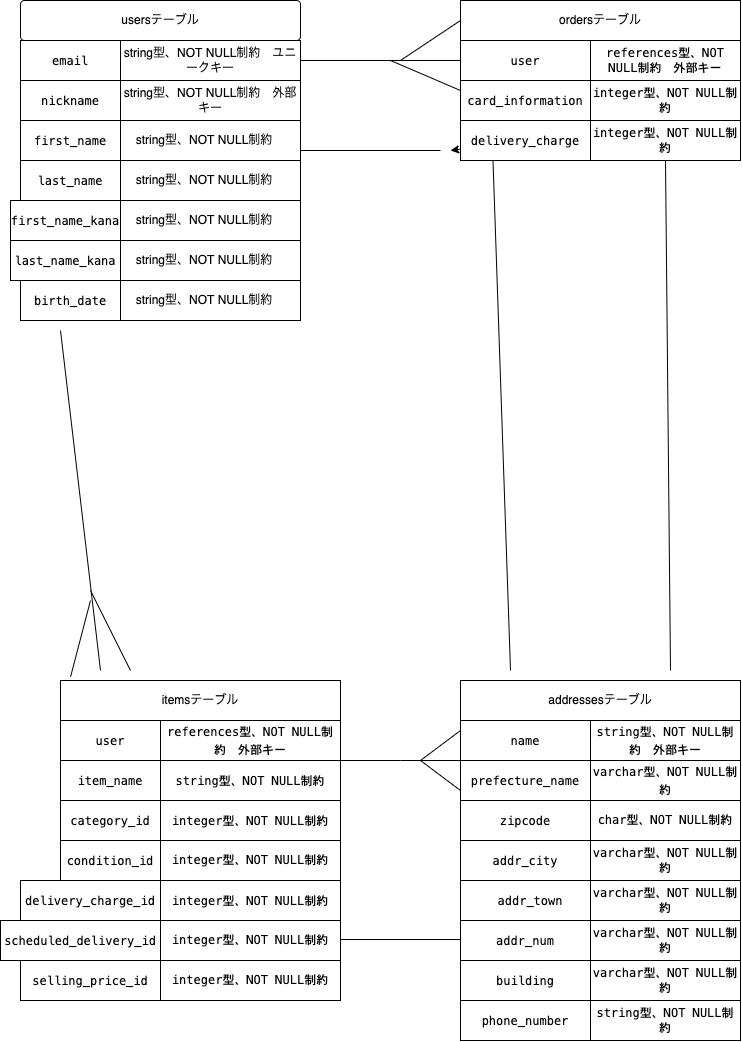

The diagram above was exported from draw.io. Its source (the exported page's mxGraphModel, read from the mxfile embedded in the PNG):
<mxGraphModel dx="1369" dy="1156" grid="1" gridSize="10" guides="1" tooltips="1" connect="1" arrows="1" fold="1" page="1" pageScale="1" pageWidth="827" pageHeight="1169" math="0" shadow="0">
  <root>
    <mxCell id="0" />
    <mxCell id="1" parent="0" />
    <mxCell id="2" value="&lt;div style=&quot;background-color: rgb(255 , 255 , 255) ; font-family: &amp;#34;menlo&amp;#34; , &amp;#34;monaco&amp;#34; , &amp;#34;courier new&amp;#34; , monospace ; line-height: 18px&quot;&gt;email&lt;/div&gt;" style="whiteSpace=wrap;html=1;align=center;" parent="1" vertex="1">
      <mxGeometry x="80" y="80" width="100" height="40" as="geometry" />
    </mxCell>
    <mxCell id="3" value="string型、NOT NULL制約　ユニークキー" style="whiteSpace=wrap;html=1;align=center;" parent="1" vertex="1">
      <mxGeometry x="180" y="80" width="180" height="40" as="geometry" />
    </mxCell>
    <mxCell id="4" value="&lt;div style=&quot;background-color: rgb(255 , 255 , 255) ; font-family: &amp;#34;menlo&amp;#34; , &amp;#34;monaco&amp;#34; , &amp;#34;courier new&amp;#34; , monospace ; line-height: 18px&quot;&gt;nickname&lt;/div&gt;" style="whiteSpace=wrap;html=1;align=center;" parent="1" vertex="1">
      <mxGeometry x="80" y="120" width="100" height="40" as="geometry" />
    </mxCell>
    <mxCell id="5" value="&lt;span&gt;string型、NOT NULL制約　外部キー&lt;/span&gt;" style="whiteSpace=wrap;html=1;align=center;" parent="1" vertex="1">
      <mxGeometry x="180" y="120" width="180" height="40" as="geometry" />
    </mxCell>
    <mxCell id="6" value="&lt;div style=&quot;background-color: rgb(255 , 255 , 255) ; font-family: &amp;#34;menlo&amp;#34; , &amp;#34;monaco&amp;#34; , &amp;#34;courier new&amp;#34; , monospace ; line-height: 18px&quot;&gt;first_name&lt;/div&gt;" style="whiteSpace=wrap;html=1;align=center;" parent="1" vertex="1">
      <mxGeometry x="80" y="160" width="100" height="40" as="geometry" />
    </mxCell>
    <mxCell id="7" value="&lt;span&gt;string型、NOT NULL制約　&lt;/span&gt;" style="whiteSpace=wrap;html=1;align=center;" parent="1" vertex="1">
      <mxGeometry x="180" y="160" width="180" height="40" as="geometry" />
    </mxCell>
    <mxCell id="8" value="&lt;div style=&quot;background-color: rgb(255 , 255 , 255) ; font-family: &amp;#34;menlo&amp;#34; , &amp;#34;monaco&amp;#34; , &amp;#34;courier new&amp;#34; , monospace ; line-height: 18px&quot;&gt;last_name &lt;/div&gt;" style="whiteSpace=wrap;html=1;align=center;" parent="1" vertex="1">
      <mxGeometry x="80" y="200" width="100" height="40" as="geometry" />
    </mxCell>
    <mxCell id="9" value="&lt;div style=&quot;background-color: rgb(255 , 255 , 255) ; font-family: &amp;#34;menlo&amp;#34; , &amp;#34;monaco&amp;#34; , &amp;#34;courier new&amp;#34; , monospace ; line-height: 18px&quot;&gt;first_name_kana&lt;/div&gt;" style="whiteSpace=wrap;html=1;align=center;" parent="1" vertex="1">
      <mxGeometry x="70" y="240" width="110" height="40" as="geometry" />
    </mxCell>
    <mxCell id="10" value="&lt;div style=&quot;background-color: rgb(255 , 255 , 255) ; font-family: &amp;#34;menlo&amp;#34; , &amp;#34;monaco&amp;#34; , &amp;#34;courier new&amp;#34; , monospace ; line-height: 18px&quot;&gt;last_name_kana&lt;/div&gt;" style="whiteSpace=wrap;html=1;align=center;" parent="1" vertex="1">
      <mxGeometry x="70" y="280" width="110" height="40" as="geometry" />
    </mxCell>
    <mxCell id="11" value="&lt;div style=&quot;background-color: rgb(255 , 255 , 255) ; font-family: &amp;#34;menlo&amp;#34; , &amp;#34;monaco&amp;#34; , &amp;#34;courier new&amp;#34; , monospace ; line-height: 18px&quot;&gt;birth_date&lt;/div&gt;" style="whiteSpace=wrap;html=1;align=center;" parent="1" vertex="1">
      <mxGeometry x="80" y="320" width="100" height="40" as="geometry" />
    </mxCell>
    <mxCell id="12" value="&lt;span&gt;string型、NOT NULL制約　&lt;/span&gt;" style="whiteSpace=wrap;html=1;align=center;" parent="1" vertex="1">
      <mxGeometry x="180" y="200" width="180" height="40" as="geometry" />
    </mxCell>
    <mxCell id="13" value="&lt;span&gt;string型、NOT NULL制約　&lt;/span&gt;" style="whiteSpace=wrap;html=1;align=center;" parent="1" vertex="1">
      <mxGeometry x="180" y="240" width="180" height="40" as="geometry" />
    </mxCell>
    <mxCell id="14" value="&lt;span&gt;string型、NOT NULL制約　&lt;/span&gt;" style="whiteSpace=wrap;html=1;align=center;" parent="1" vertex="1">
      <mxGeometry x="180" y="280" width="180" height="40" as="geometry" />
    </mxCell>
    <mxCell id="15" value="&lt;span&gt;string型、NOT NULL制約　&lt;/span&gt;" style="whiteSpace=wrap;html=1;align=center;" parent="1" vertex="1">
      <mxGeometry x="180" y="320" width="180" height="40" as="geometry" />
    </mxCell>
    <mxCell id="16" value="usersテーブル" style="rounded=1;arcSize=10;whiteSpace=wrap;html=1;align=center;" parent="1" vertex="1">
      <mxGeometry x="80" y="40" width="280" height="40" as="geometry" />
    </mxCell>
    <mxCell id="18" value="itemsテーブル" style="whiteSpace=wrap;html=1;align=center;" parent="1" vertex="1">
      <mxGeometry x="120" y="720" width="280" height="40" as="geometry" />
    </mxCell>
    <mxCell id="19" value="&lt;div style=&quot;background-color: rgb(255 , 255 , 255) ; font-family: &amp;#34;menlo&amp;#34; , &amp;#34;monaco&amp;#34; , &amp;#34;courier new&amp;#34; , monospace ; line-height: 18px&quot;&gt;user&lt;/div&gt;" style="whiteSpace=wrap;html=1;align=center;" parent="1" vertex="1">
      <mxGeometry x="120" y="760" width="100" height="40" as="geometry" />
    </mxCell>
    <mxCell id="20" value="&lt;div style=&quot;background-color: rgb(255 , 255 , 255) ; font-family: &amp;#34;menlo&amp;#34; , &amp;#34;monaco&amp;#34; , &amp;#34;courier new&amp;#34; , monospace ; line-height: 18px&quot;&gt;item_name&lt;/div&gt;" style="whiteSpace=wrap;html=1;align=center;" parent="1" vertex="1">
      <mxGeometry x="120" y="800" width="100" height="40" as="geometry" />
    </mxCell>
    <mxCell id="21" value="&lt;div style=&quot;background-color: rgb(255 , 255 , 255) ; font-family: &amp;#34;menlo&amp;#34; , &amp;#34;monaco&amp;#34; , &amp;#34;courier new&amp;#34; , monospace ; line-height: 18px&quot;&gt;category_id&lt;/div&gt;" style="whiteSpace=wrap;html=1;align=center;" parent="1" vertex="1">
      <mxGeometry x="120" y="840" width="100" height="40" as="geometry" />
    </mxCell>
    <mxCell id="22" value="&lt;div style=&quot;background-color: rgb(255 , 255 , 255) ; font-family: &amp;#34;menlo&amp;#34; , &amp;#34;monaco&amp;#34; , &amp;#34;courier new&amp;#34; , monospace ; line-height: 18px&quot;&gt;condition_id&lt;/div&gt;" style="whiteSpace=wrap;html=1;align=center;" parent="1" vertex="1">
      <mxGeometry x="120" y="880" width="100" height="40" as="geometry" />
    </mxCell>
    <mxCell id="23" value="&lt;div style=&quot;background-color: rgb(255 , 255 , 255) ; font-family: &amp;#34;menlo&amp;#34; , &amp;#34;monaco&amp;#34; , &amp;#34;courier new&amp;#34; , monospace ; line-height: 18px&quot;&gt;delivery_charge_id&lt;/div&gt;" style="whiteSpace=wrap;html=1;align=center;" parent="1" vertex="1">
      <mxGeometry x="80" y="920" width="140" height="40" as="geometry" />
    </mxCell>
    <mxCell id="24" value="&lt;div style=&quot;background-color: rgb(255 , 255 , 255) ; font-family: &amp;#34;menlo&amp;#34; , &amp;#34;monaco&amp;#34; , &amp;#34;courier new&amp;#34; , monospace ; line-height: 18px&quot;&gt; scheduled_delivery_id&lt;/div&gt;" style="whiteSpace=wrap;html=1;align=center;" parent="1" vertex="1">
      <mxGeometry x="60" y="960" width="160" height="40" as="geometry" />
    </mxCell>
    <mxCell id="25" value="&lt;div style=&quot;background-color: rgb(255 , 255 , 255) ; font-family: &amp;#34;menlo&amp;#34; , &amp;#34;monaco&amp;#34; , &amp;#34;courier new&amp;#34; , monospace ; line-height: 18px&quot;&gt;selling_price_id &lt;/div&gt;" style="whiteSpace=wrap;html=1;align=center;" parent="1" vertex="1">
      <mxGeometry x="80" y="1000" width="140" height="40" as="geometry" />
    </mxCell>
    <mxCell id="26" value="&lt;div style=&quot;background-color: rgb(255 , 255 , 255) ; font-family: &amp;#34;menlo&amp;#34; , &amp;#34;monaco&amp;#34; , &amp;#34;courier new&amp;#34; , monospace ; line-height: 18px&quot;&gt;references型、NOT NULL制約　外部キー&lt;/div&gt;" style="whiteSpace=wrap;html=1;align=center;" parent="1" vertex="1">
      <mxGeometry x="220" y="760" width="180" height="40" as="geometry" />
    </mxCell>
    <mxCell id="27" value="&lt;div style=&quot;background-color: rgb(255 , 255 , 255) ; font-family: &amp;#34;menlo&amp;#34; , &amp;#34;monaco&amp;#34; , &amp;#34;courier new&amp;#34; , monospace ; line-height: 18px&quot;&gt;string型、NOT NULL制約&lt;/div&gt;" style="whiteSpace=wrap;html=1;align=center;" parent="1" vertex="1">
      <mxGeometry x="220" y="800" width="180" height="40" as="geometry" />
    </mxCell>
    <mxCell id="28" value="&lt;div style=&quot;background-color: rgb(255 , 255 , 255) ; font-family: &amp;#34;menlo&amp;#34; , &amp;#34;monaco&amp;#34; , &amp;#34;courier new&amp;#34; , monospace ; line-height: 18px&quot;&gt;integer型、NOT NULL制約&lt;/div&gt;" style="whiteSpace=wrap;html=1;align=center;" parent="1" vertex="1">
      <mxGeometry x="220" y="840" width="180" height="40" as="geometry" />
    </mxCell>
    <mxCell id="29" value="&lt;span style=&quot;font-family: &amp;#34;menlo&amp;#34; , &amp;#34;monaco&amp;#34; , &amp;#34;courier new&amp;#34; , monospace ; background-color: rgb(255 , 255 , 255)&quot;&gt;integer型、NOT NULL制約&lt;/span&gt;" style="whiteSpace=wrap;html=1;align=center;" parent="1" vertex="1">
      <mxGeometry x="220" y="880" width="180" height="40" as="geometry" />
    </mxCell>
    <mxCell id="30" value="&lt;div style=&quot;background-color: rgb(255 , 255 , 255) ; font-family: &amp;#34;menlo&amp;#34; , &amp;#34;monaco&amp;#34; , &amp;#34;courier new&amp;#34; , monospace ; line-height: 18px&quot;&gt;integer型、NOT NULL制約&lt;br&gt;&lt;/div&gt;" style="whiteSpace=wrap;html=1;align=center;" parent="1" vertex="1">
      <mxGeometry x="220" y="920" width="180" height="40" as="geometry" />
    </mxCell>
    <mxCell id="31" value="&lt;span style=&quot;font-family: &amp;#34;menlo&amp;#34; , &amp;#34;monaco&amp;#34; , &amp;#34;courier new&amp;#34; , monospace ; background-color: rgb(255 , 255 , 255)&quot;&gt;integer型、NOT NULL制約&lt;/span&gt;" style="whiteSpace=wrap;html=1;align=center;" parent="1" vertex="1">
      <mxGeometry x="220" y="960" width="180" height="40" as="geometry" />
    </mxCell>
    <mxCell id="32" value="&lt;span style=&quot;font-family: &amp;#34;menlo&amp;#34; , &amp;#34;monaco&amp;#34; , &amp;#34;courier new&amp;#34; , monospace ; background-color: rgb(255 , 255 , 255)&quot;&gt;integer型、NOT NULL制約&lt;/span&gt;" style="whiteSpace=wrap;html=1;align=center;" parent="1" vertex="1">
      <mxGeometry x="220" y="1000" width="180" height="40" as="geometry" />
    </mxCell>
    <mxCell id="33" value="ordersテーブル" style="whiteSpace=wrap;html=1;align=center;" parent="1" vertex="1">
      <mxGeometry x="520" y="40" width="280" height="40" as="geometry" />
    </mxCell>
    <mxCell id="34" value="&lt;div style=&quot;background-color: rgb(255 , 255 , 255) ; font-family: &amp;#34;menlo&amp;#34; , &amp;#34;monaco&amp;#34; , &amp;#34;courier new&amp;#34; , monospace ; line-height: 18px&quot;&gt; user&lt;/div&gt;" style="whiteSpace=wrap;html=1;align=center;" parent="1" vertex="1">
      <mxGeometry x="520" y="80" width="130" height="40" as="geometry" />
    </mxCell>
    <mxCell id="35" value="&lt;span style=&quot;font-family: &amp;#34;menlo&amp;#34; , &amp;#34;monaco&amp;#34; , &amp;#34;courier new&amp;#34; , monospace ; background-color: rgb(255 , 255 , 255)&quot;&gt;references型、NOT NULL制約　外部キー&lt;/span&gt;" style="whiteSpace=wrap;html=1;align=center;" parent="1" vertex="1">
      <mxGeometry x="650" y="80" width="150" height="40" as="geometry" />
    </mxCell>
    <mxCell id="36" value="&lt;div style=&quot;background-color: rgb(255 , 255 , 255) ; font-family: &amp;#34;menlo&amp;#34; , &amp;#34;monaco&amp;#34; , &amp;#34;courier new&amp;#34; , monospace ; line-height: 18px&quot;&gt;card_information&lt;/div&gt;" style="whiteSpace=wrap;html=1;align=center;" parent="1" vertex="1">
      <mxGeometry x="520" y="120" width="130" height="40" as="geometry" />
    </mxCell>
    <mxCell id="37" value="&lt;span style=&quot;font-family: &amp;#34;menlo&amp;#34; , &amp;#34;monaco&amp;#34; , &amp;#34;courier new&amp;#34; , monospace ; background-color: rgb(255 , 255 , 255)&quot;&gt;integer型、NOT NULL制約&lt;/span&gt;" style="whiteSpace=wrap;html=1;align=center;" parent="1" vertex="1">
      <mxGeometry x="650" y="120" width="150" height="40" as="geometry" />
    </mxCell>
    <mxCell id="75" style="edgeStyle=none;html=1;" edge="1" parent="1" source="38">
      <mxGeometry relative="1" as="geometry">
        <mxPoint x="510" y="190" as="targetPoint" />
      </mxGeometry>
    </mxCell>
    <mxCell id="38" value="&lt;div style=&quot;background-color: rgb(255 , 255 , 255) ; font-family: &amp;#34;menlo&amp;#34; , &amp;#34;monaco&amp;#34; , &amp;#34;courier new&amp;#34; , monospace ; line-height: 18px&quot;&gt;delivery_charge&lt;/div&gt;" style="whiteSpace=wrap;html=1;align=center;" parent="1" vertex="1">
      <mxGeometry x="520" y="160" width="130" height="40" as="geometry" />
    </mxCell>
    <mxCell id="39" value="&lt;span style=&quot;font-family: &amp;#34;menlo&amp;#34; , &amp;#34;monaco&amp;#34; , &amp;#34;courier new&amp;#34; , monospace ; background-color: rgb(255 , 255 , 255)&quot;&gt;integer型、NOT NULL制約&lt;/span&gt;" style="whiteSpace=wrap;html=1;align=center;" parent="1" vertex="1">
      <mxGeometry x="650" y="160" width="150" height="40" as="geometry" />
    </mxCell>
    <mxCell id="44" value="addressesテーブル" style="whiteSpace=wrap;html=1;align=center;" parent="1" vertex="1">
      <mxGeometry x="520" y="720" width="280" height="40" as="geometry" />
    </mxCell>
    <mxCell id="45" value="&lt;div style=&quot;background-color: rgb(255 , 255 , 255) ; font-family: &amp;#34;menlo&amp;#34; , &amp;#34;monaco&amp;#34; , &amp;#34;courier new&amp;#34; , monospace ; line-height: 18px&quot;&gt; name&lt;/div&gt;" style="whiteSpace=wrap;html=1;align=center;" parent="1" vertex="1">
      <mxGeometry x="520" y="760" width="130" height="40" as="geometry" />
    </mxCell>
    <mxCell id="46" value="&lt;div style=&quot;background-color: rgb(255 , 255 , 255) ; font-family: &amp;#34;menlo&amp;#34; , &amp;#34;monaco&amp;#34; , &amp;#34;courier new&amp;#34; , monospace ; line-height: 18px&quot;&gt;string型、NOT NULL制約　外部キー&lt;/div&gt;" style="whiteSpace=wrap;html=1;align=center;" parent="1" vertex="1">
      <mxGeometry x="650" y="760" width="150" height="40" as="geometry" />
    </mxCell>
    <mxCell id="47" value="&lt;div style=&quot;background-color: rgb(255 , 255 , 255) ; font-family: &amp;#34;menlo&amp;#34; , &amp;#34;monaco&amp;#34; , &amp;#34;courier new&amp;#34; , monospace ; line-height: 18px&quot;&gt; prefecture_name&lt;/div&gt;" style="whiteSpace=wrap;html=1;align=center;" parent="1" vertex="1">
      <mxGeometry x="520" y="800" width="130" height="40" as="geometry" />
    </mxCell>
    <mxCell id="48" value="&lt;div style=&quot;background-color: rgb(255 , 255 , 255) ; font-family: &amp;#34;menlo&amp;#34; , &amp;#34;monaco&amp;#34; , &amp;#34;courier new&amp;#34; , monospace ; line-height: 18px&quot;&gt;zipcode &lt;/div&gt;" style="whiteSpace=wrap;html=1;align=center;" parent="1" vertex="1">
      <mxGeometry x="520" y="840" width="130" height="40" as="geometry" />
    </mxCell>
    <mxCell id="49" value="&lt;div style=&quot;background-color: rgb(255 , 255 , 255) ; font-family: &amp;#34;menlo&amp;#34; , &amp;#34;monaco&amp;#34; , &amp;#34;courier new&amp;#34; , monospace ; line-height: 18px&quot;&gt; addr_city&lt;/div&gt;" style="whiteSpace=wrap;html=1;align=center;" parent="1" vertex="1">
      <mxGeometry x="520" y="880" width="130" height="40" as="geometry" />
    </mxCell>
    <mxCell id="50" value="&lt;div style=&quot;background-color: rgb(255 , 255 , 255) ; font-family: &amp;#34;menlo&amp;#34; , &amp;#34;monaco&amp;#34; , &amp;#34;courier new&amp;#34; , monospace ; line-height: 18px&quot;&gt;addr_town&lt;/div&gt;" style="whiteSpace=wrap;html=1;align=center;" parent="1" vertex="1">
      <mxGeometry x="520" y="920" width="140" height="40" as="geometry" />
    </mxCell>
    <mxCell id="51" value="&lt;div style=&quot;background-color: rgb(255 , 255 , 255) ; font-family: &amp;#34;menlo&amp;#34; , &amp;#34;monaco&amp;#34; , &amp;#34;courier new&amp;#34; , monospace ; line-height: 18px&quot;&gt;addr_num&lt;/div&gt;" style="whiteSpace=wrap;html=1;align=center;" parent="1" vertex="1">
      <mxGeometry x="520" y="960" width="130" height="40" as="geometry" />
    </mxCell>
    <mxCell id="52" value="&lt;div style=&quot;background-color: rgb(255 , 255 , 255) ; font-family: &amp;#34;menlo&amp;#34; , &amp;#34;monaco&amp;#34; , &amp;#34;courier new&amp;#34; , monospace ; line-height: 18px&quot;&gt;building&lt;/div&gt;" style="whiteSpace=wrap;html=1;align=center;" parent="1" vertex="1">
      <mxGeometry x="520" y="1000" width="130" height="40" as="geometry" />
    </mxCell>
    <mxCell id="53" value="&lt;div style=&quot;background-color: rgb(255 , 255 , 255) ; font-family: &amp;#34;menlo&amp;#34; , &amp;#34;monaco&amp;#34; , &amp;#34;courier new&amp;#34; , monospace ; line-height: 18px&quot;&gt;phone_number&lt;/div&gt;" style="whiteSpace=wrap;html=1;align=center;" parent="1" vertex="1">
      <mxGeometry x="520" y="1040" width="130" height="40" as="geometry" />
    </mxCell>
    <mxCell id="54" value="&lt;div style=&quot;background-color: rgb(255 , 255 , 255) ; font-family: &amp;#34;menlo&amp;#34; , &amp;#34;monaco&amp;#34; , &amp;#34;courier new&amp;#34; , monospace ; line-height: 18px&quot;&gt;varchar型、NOT NULL制約&lt;/div&gt;" style="whiteSpace=wrap;html=1;align=center;" parent="1" vertex="1">
      <mxGeometry x="650" y="800" width="150" height="40" as="geometry" />
    </mxCell>
    <mxCell id="55" value="&lt;span style=&quot;font-family: &amp;#34;menlo&amp;#34; , &amp;#34;monaco&amp;#34; , &amp;#34;courier new&amp;#34; , monospace ; background-color: rgb(255 , 255 , 255)&quot;&gt;char型、NOT NULL制約&lt;/span&gt;" style="whiteSpace=wrap;html=1;align=center;" parent="1" vertex="1">
      <mxGeometry x="650" y="840" width="150" height="40" as="geometry" />
    </mxCell>
    <mxCell id="56" value="&lt;span style=&quot;font-family: &amp;#34;menlo&amp;#34; , &amp;#34;monaco&amp;#34; , &amp;#34;courier new&amp;#34; , monospace ; background-color: rgb(255 , 255 , 255)&quot;&gt;varchar型、NOT NULL制約&lt;/span&gt;" style="whiteSpace=wrap;html=1;align=center;" parent="1" vertex="1">
      <mxGeometry x="650" y="880" width="150" height="40" as="geometry" />
    </mxCell>
    <mxCell id="57" value="&lt;span style=&quot;font-family: &amp;#34;menlo&amp;#34; , &amp;#34;monaco&amp;#34; , &amp;#34;courier new&amp;#34; , monospace ; background-color: rgb(255 , 255 , 255)&quot;&gt;varchar型、NOT NULL制約&lt;/span&gt;" style="whiteSpace=wrap;html=1;align=center;" parent="1" vertex="1">
      <mxGeometry x="650" y="920" width="150" height="40" as="geometry" />
    </mxCell>
    <mxCell id="58" value="&lt;span style=&quot;font-family: &amp;#34;menlo&amp;#34; , &amp;#34;monaco&amp;#34; , &amp;#34;courier new&amp;#34; , monospace ; background-color: rgb(255 , 255 , 255)&quot;&gt;varchar型、NOT NULL制約&lt;/span&gt;" style="whiteSpace=wrap;html=1;align=center;" parent="1" vertex="1">
      <mxGeometry x="650" y="960" width="150" height="40" as="geometry" />
    </mxCell>
    <mxCell id="59" value="&lt;span style=&quot;font-family: &amp;#34;menlo&amp;#34; , &amp;#34;monaco&amp;#34; , &amp;#34;courier new&amp;#34; , monospace ; background-color: rgb(255 , 255 , 255)&quot;&gt;varchar型、NOT NULL制約&lt;/span&gt;" style="whiteSpace=wrap;html=1;align=center;" parent="1" vertex="1">
      <mxGeometry x="650" y="1000" width="150" height="40" as="geometry" />
    </mxCell>
    <mxCell id="60" value="&lt;span style=&quot;font-family: &amp;#34;menlo&amp;#34; , &amp;#34;monaco&amp;#34; , &amp;#34;courier new&amp;#34; , monospace ; background-color: rgb(255 , 255 , 255)&quot;&gt;string型、NOT NULL制約&lt;/span&gt;" style="whiteSpace=wrap;html=1;align=center;" parent="1" vertex="1">
      <mxGeometry x="650" y="1040" width="150" height="40" as="geometry" />
    </mxCell>
    <mxCell id="61" value="" style="endArrow=none;html=1;rounded=0;" edge="1" parent="1">
      <mxGeometry relative="1" as="geometry">
        <mxPoint x="360" y="100" as="sourcePoint" />
        <mxPoint x="520" y="100" as="targetPoint" />
        <Array as="points">
          <mxPoint x="520" y="100" />
        </Array>
      </mxGeometry>
    </mxCell>
    <mxCell id="62" value="" style="endArrow=none;html=1;rounded=0;entryX=0;entryY=0.25;entryDx=0;entryDy=0;" edge="1" parent="1" target="36">
      <mxGeometry relative="1" as="geometry">
        <mxPoint x="450" y="100" as="sourcePoint" />
        <mxPoint x="530" y="158" as="targetPoint" />
      </mxGeometry>
    </mxCell>
    <mxCell id="63" value="" style="endArrow=none;html=1;rounded=0;entryX=0;entryY=0.5;entryDx=0;entryDy=0;" edge="1" parent="1" target="33">
      <mxGeometry relative="1" as="geometry">
        <mxPoint x="460" y="100" as="sourcePoint" />
        <mxPoint x="530" y="50" as="targetPoint" />
      </mxGeometry>
    </mxCell>
    <mxCell id="65" value="" style="endArrow=none;html=1;rounded=0;" edge="1" parent="1">
      <mxGeometry relative="1" as="geometry">
        <mxPoint x="160" y="710" as="sourcePoint" />
        <mxPoint x="120" y="370" as="targetPoint" />
        <Array as="points" />
      </mxGeometry>
    </mxCell>
    <mxCell id="66" value="" style="endArrow=none;html=1;rounded=0;exitX=0.25;exitY=1;exitDx=0;exitDy=0;" edge="1" parent="1" source="38">
      <mxGeometry relative="1" as="geometry">
        <mxPoint x="570" y="290" as="sourcePoint" />
        <mxPoint x="570" y="710" as="targetPoint" />
      </mxGeometry>
    </mxCell>
    <mxCell id="67" value="" style="endArrow=none;html=1;rounded=0;exitX=0.5;exitY=1;exitDx=0;exitDy=0;" edge="1" parent="1" source="39">
      <mxGeometry relative="1" as="geometry">
        <mxPoint x="705" y="220" as="sourcePoint" />
        <mxPoint x="730" y="710" as="targetPoint" />
      </mxGeometry>
    </mxCell>
    <mxCell id="68" value="" style="endArrow=none;html=1;rounded=0;exitX=1;exitY=0;exitDx=0;exitDy=0;entryX=0;entryY=0;entryDx=0;entryDy=0;" edge="1" parent="1" source="27" target="47">
      <mxGeometry relative="1" as="geometry">
        <mxPoint x="410" y="800" as="sourcePoint" />
        <mxPoint x="510" y="800" as="targetPoint" />
        <Array as="points">
          <mxPoint x="460" y="800" />
        </Array>
      </mxGeometry>
    </mxCell>
    <mxCell id="69" value="" style="endArrow=none;html=1;rounded=0;" edge="1" parent="1">
      <mxGeometry relative="1" as="geometry">
        <mxPoint x="400" y="979" as="sourcePoint" />
        <mxPoint x="520" y="979" as="targetPoint" />
      </mxGeometry>
    </mxCell>
    <mxCell id="70" value="" style="endArrow=none;html=1;rounded=0;entryX=0;entryY=0.75;entryDx=0;entryDy=0;" edge="1" parent="1" target="47">
      <mxGeometry relative="1" as="geometry">
        <mxPoint x="480" y="800" as="sourcePoint" />
        <mxPoint x="510" y="820" as="targetPoint" />
      </mxGeometry>
    </mxCell>
    <mxCell id="71" value="" style="endArrow=none;html=1;rounded=0;entryX=0;entryY=0.25;entryDx=0;entryDy=0;" edge="1" parent="1" target="45">
      <mxGeometry relative="1" as="geometry">
        <mxPoint x="480" y="800" as="sourcePoint" />
        <mxPoint x="560" y="758.75" as="targetPoint" />
      </mxGeometry>
    </mxCell>
    <mxCell id="74" value="" style="endArrow=none;html=1;rounded=0;exitX=1;exitY=0.75;exitDx=0;exitDy=0;" edge="1" parent="1" source="7">
      <mxGeometry relative="1" as="geometry">
        <mxPoint x="370" y="190" as="sourcePoint" />
        <mxPoint x="500" y="190" as="targetPoint" />
      </mxGeometry>
    </mxCell>
    <mxCell id="78" value="" style="endArrow=none;html=1;rounded=0;" edge="1" parent="1">
      <mxGeometry relative="1" as="geometry">
        <mxPoint x="150" y="630" as="sourcePoint" />
        <mxPoint x="190" y="710" as="targetPoint" />
      </mxGeometry>
    </mxCell>
    <mxCell id="79" value="" style="endArrow=none;html=1;rounded=0;exitX=0.036;exitY=-0.094;exitDx=0;exitDy=0;exitPerimeter=0;" edge="1" parent="1" source="18">
      <mxGeometry relative="1" as="geometry">
        <mxPoint x="10" y="640" as="sourcePoint" />
        <mxPoint x="150" y="640" as="targetPoint" />
      </mxGeometry>
    </mxCell>
  </root>
</mxGraphModel>